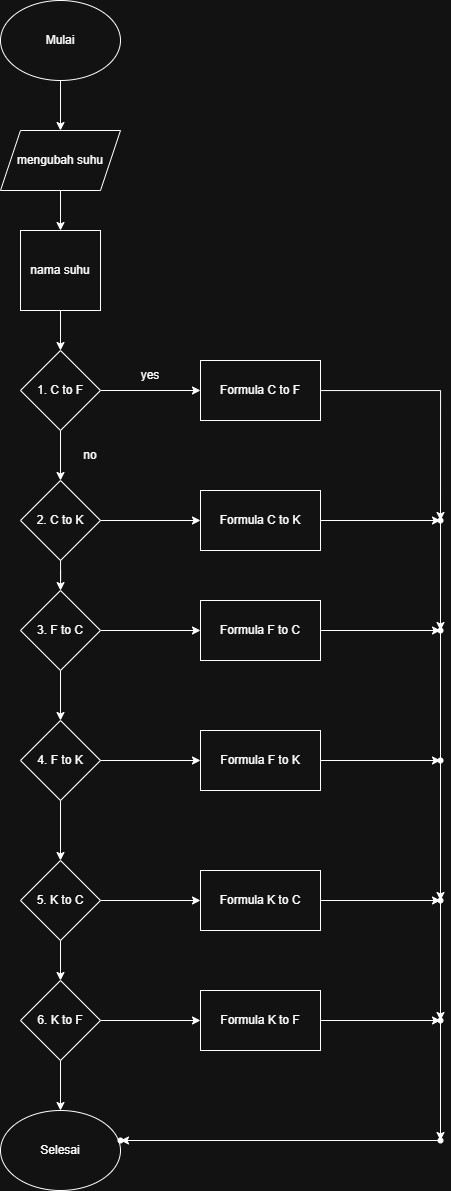

The diagram above was exported from draw.io. Its source (the exported page's mxGraphModel, read from the mxfile embedded in the PNG):
<mxGraphModel dx="749" dy="441" grid="1" gridSize="10" guides="1" tooltips="1" connect="1" arrows="1" fold="1" page="1" pageScale="1" pageWidth="850" pageHeight="1100" math="0" shadow="0">
  <root>
    <mxCell id="0" />
    <mxCell id="1" parent="0" />
    <mxCell id="t8Zo6Esxghm3mzw2ba9g-3" value="" style="edgeStyle=orthogonalEdgeStyle;rounded=0;orthogonalLoop=1;jettySize=auto;html=1;" edge="1" parent="1" source="t8Zo6Esxghm3mzw2ba9g-1" target="t8Zo6Esxghm3mzw2ba9g-2">
      <mxGeometry relative="1" as="geometry" />
    </mxCell>
    <mxCell id="t8Zo6Esxghm3mzw2ba9g-1" value="Mulai" style="ellipse;whiteSpace=wrap;html=1;" vertex="1" parent="1">
      <mxGeometry x="360" y="30" width="120" height="80" as="geometry" />
    </mxCell>
    <mxCell id="t8Zo6Esxghm3mzw2ba9g-5" value="" style="edgeStyle=orthogonalEdgeStyle;rounded=0;orthogonalLoop=1;jettySize=auto;html=1;" edge="1" parent="1" source="t8Zo6Esxghm3mzw2ba9g-2" target="t8Zo6Esxghm3mzw2ba9g-4">
      <mxGeometry relative="1" as="geometry" />
    </mxCell>
    <mxCell id="t8Zo6Esxghm3mzw2ba9g-2" value="mengubah suhu" style="shape=parallelogram;perimeter=parallelogramPerimeter;whiteSpace=wrap;html=1;fixedSize=1;" vertex="1" parent="1">
      <mxGeometry x="360" y="160" width="120" height="60" as="geometry" />
    </mxCell>
    <mxCell id="t8Zo6Esxghm3mzw2ba9g-10" value="" style="edgeStyle=orthogonalEdgeStyle;rounded=0;orthogonalLoop=1;jettySize=auto;html=1;" edge="1" parent="1" source="t8Zo6Esxghm3mzw2ba9g-4" target="t8Zo6Esxghm3mzw2ba9g-6">
      <mxGeometry relative="1" as="geometry" />
    </mxCell>
    <mxCell id="t8Zo6Esxghm3mzw2ba9g-4" value="nama suhu" style="whiteSpace=wrap;html=1;aspect=fixed;" vertex="1" parent="1">
      <mxGeometry x="380" y="260" width="80" height="80" as="geometry" />
    </mxCell>
    <mxCell id="t8Zo6Esxghm3mzw2ba9g-8" value="" style="edgeStyle=orthogonalEdgeStyle;rounded=0;orthogonalLoop=1;jettySize=auto;html=1;" edge="1" parent="1" source="t8Zo6Esxghm3mzw2ba9g-6" target="t8Zo6Esxghm3mzw2ba9g-7">
      <mxGeometry relative="1" as="geometry" />
    </mxCell>
    <mxCell id="t8Zo6Esxghm3mzw2ba9g-12" value="" style="edgeStyle=orthogonalEdgeStyle;rounded=0;orthogonalLoop=1;jettySize=auto;html=1;" edge="1" parent="1" source="t8Zo6Esxghm3mzw2ba9g-6" target="t8Zo6Esxghm3mzw2ba9g-11">
      <mxGeometry relative="1" as="geometry" />
    </mxCell>
    <mxCell id="t8Zo6Esxghm3mzw2ba9g-6" value="1. C to F" style="rhombus;whiteSpace=wrap;html=1;" vertex="1" parent="1">
      <mxGeometry x="380" y="380" width="80" height="80" as="geometry" />
    </mxCell>
    <mxCell id="t8Zo6Esxghm3mzw2ba9g-36" value="" style="edgeStyle=orthogonalEdgeStyle;rounded=0;orthogonalLoop=1;jettySize=auto;html=1;" edge="1" parent="1" source="t8Zo6Esxghm3mzw2ba9g-52" target="t8Zo6Esxghm3mzw2ba9g-35">
      <mxGeometry relative="1" as="geometry" />
    </mxCell>
    <mxCell id="t8Zo6Esxghm3mzw2ba9g-7" value="Formula C to F" style="rounded=0;whiteSpace=wrap;html=1;" vertex="1" parent="1">
      <mxGeometry x="560" y="390" width="120" height="60" as="geometry" />
    </mxCell>
    <mxCell id="t8Zo6Esxghm3mzw2ba9g-9" value="yes" style="text;html=1;whiteSpace=wrap;strokeColor=none;fillColor=none;align=center;verticalAlign=middle;rounded=0;" vertex="1" parent="1">
      <mxGeometry x="480" y="390" width="60" height="30" as="geometry" />
    </mxCell>
    <mxCell id="t8Zo6Esxghm3mzw2ba9g-15" value="" style="edgeStyle=orthogonalEdgeStyle;rounded=0;orthogonalLoop=1;jettySize=auto;html=1;" edge="1" parent="1" source="t8Zo6Esxghm3mzw2ba9g-11" target="t8Zo6Esxghm3mzw2ba9g-14">
      <mxGeometry relative="1" as="geometry" />
    </mxCell>
    <mxCell id="t8Zo6Esxghm3mzw2ba9g-17" value="" style="edgeStyle=orthogonalEdgeStyle;rounded=0;orthogonalLoop=1;jettySize=auto;html=1;" edge="1" parent="1" source="t8Zo6Esxghm3mzw2ba9g-11" target="t8Zo6Esxghm3mzw2ba9g-16">
      <mxGeometry relative="1" as="geometry" />
    </mxCell>
    <mxCell id="t8Zo6Esxghm3mzw2ba9g-11" value="2. C to K" style="rhombus;whiteSpace=wrap;html=1;" vertex="1" parent="1">
      <mxGeometry x="380" y="510" width="80" height="80" as="geometry" />
    </mxCell>
    <mxCell id="t8Zo6Esxghm3mzw2ba9g-13" value="no" style="text;html=1;whiteSpace=wrap;strokeColor=none;fillColor=none;align=center;verticalAlign=middle;rounded=0;" vertex="1" parent="1">
      <mxGeometry x="420" y="470" width="60" height="30" as="geometry" />
    </mxCell>
    <mxCell id="t8Zo6Esxghm3mzw2ba9g-42" value="" style="edgeStyle=orthogonalEdgeStyle;rounded=0;orthogonalLoop=1;jettySize=auto;html=1;" edge="1" parent="1" source="t8Zo6Esxghm3mzw2ba9g-14" target="t8Zo6Esxghm3mzw2ba9g-41">
      <mxGeometry relative="1" as="geometry" />
    </mxCell>
    <mxCell id="t8Zo6Esxghm3mzw2ba9g-14" value="Formula C to K" style="rounded=0;whiteSpace=wrap;html=1;" vertex="1" parent="1">
      <mxGeometry x="560" y="520" width="120" height="60" as="geometry" />
    </mxCell>
    <mxCell id="t8Zo6Esxghm3mzw2ba9g-20" value="" style="edgeStyle=orthogonalEdgeStyle;rounded=0;orthogonalLoop=1;jettySize=auto;html=1;" edge="1" parent="1" source="t8Zo6Esxghm3mzw2ba9g-16" target="t8Zo6Esxghm3mzw2ba9g-19">
      <mxGeometry relative="1" as="geometry" />
    </mxCell>
    <mxCell id="t8Zo6Esxghm3mzw2ba9g-24" value="" style="edgeStyle=orthogonalEdgeStyle;rounded=0;orthogonalLoop=1;jettySize=auto;html=1;" edge="1" parent="1" source="t8Zo6Esxghm3mzw2ba9g-16" target="t8Zo6Esxghm3mzw2ba9g-21">
      <mxGeometry relative="1" as="geometry" />
    </mxCell>
    <mxCell id="t8Zo6Esxghm3mzw2ba9g-16" value="3. F to C" style="rhombus;whiteSpace=wrap;html=1;" vertex="1" parent="1">
      <mxGeometry x="380" y="620" width="80" height="80" as="geometry" />
    </mxCell>
    <mxCell id="t8Zo6Esxghm3mzw2ba9g-45" value="" style="edgeStyle=orthogonalEdgeStyle;rounded=0;orthogonalLoop=1;jettySize=auto;html=1;" edge="1" parent="1" source="t8Zo6Esxghm3mzw2ba9g-19" target="t8Zo6Esxghm3mzw2ba9g-44">
      <mxGeometry relative="1" as="geometry" />
    </mxCell>
    <mxCell id="t8Zo6Esxghm3mzw2ba9g-19" value="Formula F to C" style="rounded=0;whiteSpace=wrap;html=1;" vertex="1" parent="1">
      <mxGeometry x="560" y="630" width="120" height="60" as="geometry" />
    </mxCell>
    <mxCell id="t8Zo6Esxghm3mzw2ba9g-23" value="" style="edgeStyle=orthogonalEdgeStyle;rounded=0;orthogonalLoop=1;jettySize=auto;html=1;" edge="1" parent="1" source="t8Zo6Esxghm3mzw2ba9g-21" target="t8Zo6Esxghm3mzw2ba9g-22">
      <mxGeometry relative="1" as="geometry" />
    </mxCell>
    <mxCell id="t8Zo6Esxghm3mzw2ba9g-28" value="" style="edgeStyle=orthogonalEdgeStyle;rounded=0;orthogonalLoop=1;jettySize=auto;html=1;" edge="1" parent="1" source="t8Zo6Esxghm3mzw2ba9g-21" target="t8Zo6Esxghm3mzw2ba9g-25">
      <mxGeometry relative="1" as="geometry" />
    </mxCell>
    <mxCell id="t8Zo6Esxghm3mzw2ba9g-21" value="4. F to K" style="rhombus;whiteSpace=wrap;html=1;" vertex="1" parent="1">
      <mxGeometry x="380" y="750" width="80" height="80" as="geometry" />
    </mxCell>
    <mxCell id="t8Zo6Esxghm3mzw2ba9g-48" value="" style="edgeStyle=orthogonalEdgeStyle;rounded=0;orthogonalLoop=1;jettySize=auto;html=1;" edge="1" parent="1" source="t8Zo6Esxghm3mzw2ba9g-22" target="t8Zo6Esxghm3mzw2ba9g-47">
      <mxGeometry relative="1" as="geometry" />
    </mxCell>
    <mxCell id="t8Zo6Esxghm3mzw2ba9g-22" value="Formula F to K" style="rounded=0;whiteSpace=wrap;html=1;" vertex="1" parent="1">
      <mxGeometry x="560" y="760" width="120" height="60" as="geometry" />
    </mxCell>
    <mxCell id="t8Zo6Esxghm3mzw2ba9g-27" value="" style="edgeStyle=orthogonalEdgeStyle;rounded=0;orthogonalLoop=1;jettySize=auto;html=1;" edge="1" parent="1" source="t8Zo6Esxghm3mzw2ba9g-25" target="t8Zo6Esxghm3mzw2ba9g-26">
      <mxGeometry relative="1" as="geometry" />
    </mxCell>
    <mxCell id="t8Zo6Esxghm3mzw2ba9g-31" value="" style="edgeStyle=orthogonalEdgeStyle;rounded=0;orthogonalLoop=1;jettySize=auto;html=1;" edge="1" parent="1" source="t8Zo6Esxghm3mzw2ba9g-25" target="t8Zo6Esxghm3mzw2ba9g-29">
      <mxGeometry relative="1" as="geometry" />
    </mxCell>
    <mxCell id="t8Zo6Esxghm3mzw2ba9g-25" value="5. K to C" style="rhombus;whiteSpace=wrap;html=1;" vertex="1" parent="1">
      <mxGeometry x="380" y="890" width="80" height="80" as="geometry" />
    </mxCell>
    <mxCell id="t8Zo6Esxghm3mzw2ba9g-50" value="" style="edgeStyle=orthogonalEdgeStyle;rounded=0;orthogonalLoop=1;jettySize=auto;html=1;" edge="1" parent="1" source="t8Zo6Esxghm3mzw2ba9g-26" target="t8Zo6Esxghm3mzw2ba9g-49">
      <mxGeometry relative="1" as="geometry" />
    </mxCell>
    <mxCell id="t8Zo6Esxghm3mzw2ba9g-26" value="Formula K to C" style="rounded=0;whiteSpace=wrap;html=1;" vertex="1" parent="1">
      <mxGeometry x="560" y="900" width="120" height="60" as="geometry" />
    </mxCell>
    <mxCell id="t8Zo6Esxghm3mzw2ba9g-32" value="" style="edgeStyle=orthogonalEdgeStyle;rounded=0;orthogonalLoop=1;jettySize=auto;html=1;" edge="1" parent="1" source="t8Zo6Esxghm3mzw2ba9g-29" target="t8Zo6Esxghm3mzw2ba9g-30">
      <mxGeometry relative="1" as="geometry" />
    </mxCell>
    <mxCell id="t8Zo6Esxghm3mzw2ba9g-34" value="" style="edgeStyle=orthogonalEdgeStyle;rounded=0;orthogonalLoop=1;jettySize=auto;html=1;" edge="1" parent="1" source="t8Zo6Esxghm3mzw2ba9g-29" target="t8Zo6Esxghm3mzw2ba9g-33">
      <mxGeometry relative="1" as="geometry" />
    </mxCell>
    <mxCell id="t8Zo6Esxghm3mzw2ba9g-29" value="6. K to F" style="rhombus;whiteSpace=wrap;html=1;" vertex="1" parent="1">
      <mxGeometry x="380" y="1010" width="80" height="80" as="geometry" />
    </mxCell>
    <mxCell id="t8Zo6Esxghm3mzw2ba9g-53" value="" style="edgeStyle=orthogonalEdgeStyle;rounded=0;orthogonalLoop=1;jettySize=auto;html=1;" edge="1" parent="1" source="t8Zo6Esxghm3mzw2ba9g-30" target="t8Zo6Esxghm3mzw2ba9g-52">
      <mxGeometry relative="1" as="geometry" />
    </mxCell>
    <mxCell id="t8Zo6Esxghm3mzw2ba9g-30" value="Formula K to F" style="rounded=0;whiteSpace=wrap;html=1;" vertex="1" parent="1">
      <mxGeometry x="560" y="1020" width="120" height="60" as="geometry" />
    </mxCell>
    <mxCell id="t8Zo6Esxghm3mzw2ba9g-33" value="Selesai" style="ellipse;whiteSpace=wrap;html=1;" vertex="1" parent="1">
      <mxGeometry x="360" y="1140" width="120" height="80" as="geometry" />
    </mxCell>
    <mxCell id="t8Zo6Esxghm3mzw2ba9g-40" value="" style="edgeStyle=orthogonalEdgeStyle;rounded=0;orthogonalLoop=1;jettySize=auto;html=1;" edge="1" parent="1" source="t8Zo6Esxghm3mzw2ba9g-35" target="t8Zo6Esxghm3mzw2ba9g-39">
      <mxGeometry relative="1" as="geometry" />
    </mxCell>
    <mxCell id="t8Zo6Esxghm3mzw2ba9g-35" value="" style="shape=waypoint;sketch=0;size=6;pointerEvents=1;points=[];fillColor=default;resizable=0;rotatable=0;perimeter=centerPerimeter;snapToPoint=1;rounded=0;" vertex="1" parent="1">
      <mxGeometry x="790" y="1160" width="20" height="20" as="geometry" />
    </mxCell>
    <mxCell id="t8Zo6Esxghm3mzw2ba9g-39" value="" style="shape=waypoint;sketch=0;size=6;pointerEvents=1;points=[];fillColor=default;resizable=0;rotatable=0;perimeter=centerPerimeter;snapToPoint=1;rounded=0;" vertex="1" parent="1">
      <mxGeometry x="470" y="1160" width="20" height="20" as="geometry" />
    </mxCell>
    <mxCell id="t8Zo6Esxghm3mzw2ba9g-43" value="" style="edgeStyle=orthogonalEdgeStyle;rounded=0;orthogonalLoop=1;jettySize=auto;html=1;" edge="1" parent="1" source="t8Zo6Esxghm3mzw2ba9g-7" target="t8Zo6Esxghm3mzw2ba9g-41">
      <mxGeometry relative="1" as="geometry">
        <mxPoint x="680" y="420" as="sourcePoint" />
        <mxPoint x="800" y="1170" as="targetPoint" />
      </mxGeometry>
    </mxCell>
    <mxCell id="t8Zo6Esxghm3mzw2ba9g-41" value="" style="shape=waypoint;sketch=0;size=6;pointerEvents=1;points=[];fillColor=default;resizable=0;rotatable=0;perimeter=centerPerimeter;snapToPoint=1;rounded=0;" vertex="1" parent="1">
      <mxGeometry x="790" y="540" width="20" height="20" as="geometry" />
    </mxCell>
    <mxCell id="t8Zo6Esxghm3mzw2ba9g-46" value="" style="edgeStyle=orthogonalEdgeStyle;rounded=0;orthogonalLoop=1;jettySize=auto;html=1;" edge="1" parent="1" source="t8Zo6Esxghm3mzw2ba9g-41" target="t8Zo6Esxghm3mzw2ba9g-44">
      <mxGeometry relative="1" as="geometry">
        <mxPoint x="800" y="550" as="sourcePoint" />
        <mxPoint x="800" y="1170" as="targetPoint" />
      </mxGeometry>
    </mxCell>
    <mxCell id="t8Zo6Esxghm3mzw2ba9g-44" value="" style="shape=waypoint;sketch=0;size=6;pointerEvents=1;points=[];fillColor=default;resizable=0;rotatable=0;perimeter=centerPerimeter;snapToPoint=1;rounded=0;" vertex="1" parent="1">
      <mxGeometry x="790" y="650" width="20" height="20" as="geometry" />
    </mxCell>
    <mxCell id="t8Zo6Esxghm3mzw2ba9g-47" value="" style="shape=waypoint;sketch=0;size=6;pointerEvents=1;points=[];fillColor=default;resizable=0;rotatable=0;perimeter=centerPerimeter;snapToPoint=1;rounded=0;" vertex="1" parent="1">
      <mxGeometry x="790" y="780" width="20" height="20" as="geometry" />
    </mxCell>
    <mxCell id="t8Zo6Esxghm3mzw2ba9g-51" value="" style="edgeStyle=orthogonalEdgeStyle;rounded=0;orthogonalLoop=1;jettySize=auto;html=1;" edge="1" parent="1" source="t8Zo6Esxghm3mzw2ba9g-44" target="t8Zo6Esxghm3mzw2ba9g-49">
      <mxGeometry relative="1" as="geometry">
        <mxPoint x="800" y="660" as="sourcePoint" />
        <mxPoint x="800" y="1170" as="targetPoint" />
      </mxGeometry>
    </mxCell>
    <mxCell id="t8Zo6Esxghm3mzw2ba9g-49" value="" style="shape=waypoint;sketch=0;size=6;pointerEvents=1;points=[];fillColor=default;resizable=0;rotatable=0;perimeter=centerPerimeter;snapToPoint=1;rounded=0;" vertex="1" parent="1">
      <mxGeometry x="790" y="920" width="20" height="20" as="geometry" />
    </mxCell>
    <mxCell id="t8Zo6Esxghm3mzw2ba9g-54" value="" style="edgeStyle=orthogonalEdgeStyle;rounded=0;orthogonalLoop=1;jettySize=auto;html=1;" edge="1" parent="1" source="t8Zo6Esxghm3mzw2ba9g-49" target="t8Zo6Esxghm3mzw2ba9g-52">
      <mxGeometry relative="1" as="geometry">
        <mxPoint x="800" y="930" as="sourcePoint" />
        <mxPoint x="800" y="1170" as="targetPoint" />
      </mxGeometry>
    </mxCell>
    <mxCell id="t8Zo6Esxghm3mzw2ba9g-52" value="" style="shape=waypoint;sketch=0;size=6;pointerEvents=1;points=[];fillColor=default;resizable=0;rotatable=0;perimeter=centerPerimeter;snapToPoint=1;rounded=0;" vertex="1" parent="1">
      <mxGeometry x="790" y="1040" width="20" height="20" as="geometry" />
    </mxCell>
  </root>
</mxGraphModel>